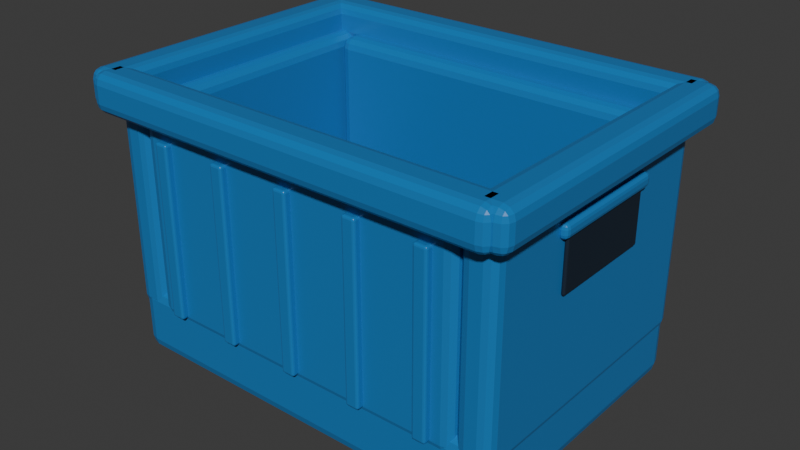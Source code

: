 # Source: reusable_plastic_tote.blend  (saved by Blender 5.2.45; exported with 4.5.12 LTS)
import bpy
from mathutils import Matrix  # noqa: F401  (used for matrix-valued properties, if any)

bpy.ops.wm.read_factory_settings(use_empty=True)
scene = bpy.context.scene
scene.name = 'Scene'

# ---- collections
col_collection = bpy.data.collections.new('Collection'); scene.collection.children.link(col_collection)

# ---- materials (node trees are filled in below, after node groups)
mat_reusable_tote_hdpe = bpy.data.materials.new('Reusable tote HDPE')
mat_reusable_tote_hdpe.diffuse_color = (0.018, 0.2, 0.52, 1.0)
mat_tote_recessed_shadow = bpy.data.materials.new('Tote recessed shadow')
mat_tote_recessed_shadow.diffuse_color = (0.008, 0.018, 0.035, 1.0)

# ---- material node trees
mat_reusable_tote_hdpe.use_nodes = True; mat_reusable_tote_hdpe.node_tree.nodes.clear()
_N = mat_reusable_tote_hdpe.node_tree.nodes; _L = mat_reusable_tote_hdpe.node_tree.links
n0 = _N.new('ShaderNodeBsdfPrincipled'); n0.name = 'Principled BSDF'; n0.location = (-200, 100)
n0.inputs[0].default_value = (0.018, 0.2, 0.52, 1.0)
n0.inputs[1].default_value = 0.05
n0.inputs[2].default_value = 0.36
n0.inputs[10].default_value = 0.005
n1 = _N.new('ShaderNodeOutputMaterial'); n1.name = 'Material Output'; n1.location = (200, 100)
_L.new(n0.outputs[0], n1.inputs[0])
n1.is_active_output = True
mat_tote_recessed_shadow.use_nodes = True; mat_tote_recessed_shadow.node_tree.nodes.clear()
_N = mat_tote_recessed_shadow.node_tree.nodes; _L = mat_tote_recessed_shadow.node_tree.links
n0 = _N.new('ShaderNodeBsdfPrincipled'); n0.name = 'Principled BSDF'; n0.location = (-200, 100)
n0.inputs[0].default_value = (0.008, 0.018, 0.035, 1.0)
n0.inputs[2].default_value = 0.55
n0.inputs[10].default_value = 0.005
n1 = _N.new('ShaderNodeOutputMaterial'); n1.name = 'Material Output'; n1.location = (200, 100)
_L.new(n0.outputs[0], n1.inputs[0])
n1.is_active_output = True

# ---- world
world_world = bpy.data.worlds.new('World'); scene.world = world_world
world_world.use_nodes = True; world_world.node_tree.nodes.clear()
_N = world_world.node_tree.nodes; _L = world_world.node_tree.links
n0 = _N.new('ShaderNodeOutputWorld'); n0.name = 'World Output'; n0.location = (200, 100)
n1 = _N.new('ShaderNodeBackground'); n1.name = 'Background'; n1.location = (-200, 100)
n1.inputs[0].default_value = (0.05088, 0.05088, 0.05088, 1.0)
_L.new(n1.outputs[0], n0.inputs[0])
n0.is_active_output = True
world_world.color = (0.05088, 0.05088, 0.05088)
world_world.sun_shadow_jitter_overblur = 0.0

# ---- meshes
me_cube = bpy.data.meshes.new('Cube')
me_cube.from_pydata([(-0.5, -0.35, -0.09), (-0.5, -0.35, 0.09), (-0.5, 0.35, -0.09), (-0.5, 0.35, 0.09), (0.5, -0.35, -0.09), (0.5, -0.35, 0.09), (0.5, 0.35, -0.09), (0.5, 0.35, 0.09)], [], [(0, 1, 3, 2), (2, 3, 7, 6), (6, 7, 5, 4), (4, 5, 1, 0), (2, 6, 4, 0), (7, 3, 1, 5)])
_uv = me_cube.uv_layers.new(name='UVMap')
_uv.uv.foreach_set('vector', [0.375, 0.0, 0.625, 0.0, 0.625, 0.25, 0.375, 0.25, 0.375, 0.25, 0.625, 0.25, 0.625, 0.5, 0.375, 0.5, 0.375, 0.5, 0.625, 0.5, 0.625, 0.75, 0.375, 0.75, 0.375, 0.75, 0.625, 0.75, 0.625, 1.0, 0.375, 1.0, 0.125, 0.5, 0.375, 0.5, 0.375, 0.75, 0.125, 0.75, 0.625, 0.5, 0.875, 0.5, 0.875, 0.75, 0.625, 0.75])
me_cube.materials.append(mat_reusable_tote_hdpe)
me_cube.update()
me_cube_001 = bpy.data.meshes.new('Cube.001')
me_cube_001.from_pydata([(-0.0425, -0.35, -0.26), (-0.0425, -0.35, 0.26), (-0.0425, 0.35, -0.26), (-0.0425, 0.35, 0.26), (0.0425, -0.35, -0.26), (0.0425, -0.35, 0.26), (0.0425, 0.35, -0.26), (0.0425, 0.35, 0.26)], [], [(0, 1, 3, 2), (2, 3, 7, 6), (6, 7, 5, 4), (4, 5, 1, 0), (2, 6, 4, 0), (7, 3, 1, 5)])
_uv = me_cube_001.uv_layers.new(name='UVMap')
_uv.uv.foreach_set('vector', [0.375, 0.0, 0.625, 0.0, 0.625, 0.25, 0.375, 0.25, 0.375, 0.25, 0.625, 0.25, 0.625, 0.5, 0.375, 0.5, 0.375, 0.5, 0.625, 0.5, 0.625, 0.75, 0.375, 0.75, 0.375, 0.75, 0.625, 0.75, 0.625, 1.0, 0.375, 1.0, 0.125, 0.5, 0.375, 0.5, 0.375, 0.75, 0.125, 0.75, 0.625, 0.5, 0.875, 0.5, 0.875, 0.75, 0.625, 0.75])
me_cube_001.materials.append(mat_reusable_tote_hdpe)
me_cube_001.update()
me_cube_002 = bpy.data.meshes.new('Cube.002')
me_cube_002.from_pydata([(-0.0425, -0.35, -0.26), (-0.0425, -0.35, 0.26), (-0.0425, 0.35, -0.26), (-0.0425, 0.35, 0.26), (0.0425, -0.35, -0.26), (0.0425, -0.35, 0.26), (0.0425, 0.35, -0.26), (0.0425, 0.35, 0.26)], [], [(0, 1, 3, 2), (2, 3, 7, 6), (6, 7, 5, 4), (4, 5, 1, 0), (2, 6, 4, 0), (7, 3, 1, 5)])
_uv = me_cube_002.uv_layers.new(name='UVMap')
_uv.uv.foreach_set('vector', [0.375, 0.0, 0.625, 0.0, 0.625, 0.25, 0.375, 0.25, 0.375, 0.25, 0.625, 0.25, 0.625, 0.5, 0.375, 0.5, 0.375, 0.5, 0.625, 0.5, 0.625, 0.75, 0.375, 0.75, 0.375, 0.75, 0.625, 0.75, 0.625, 1.0, 0.375, 1.0, 0.125, 0.5, 0.375, 0.5, 0.375, 0.75, 0.125, 0.75, 0.625, 0.5, 0.875, 0.5, 0.875, 0.75, 0.625, 0.75])
me_cube_002.materials.append(mat_reusable_tote_hdpe)
me_cube_002.update()
me_cube_003 = bpy.data.meshes.new('Cube.003')
me_cube_003.from_pydata([(-0.42, -0.0425, -0.26), (-0.42, -0.0425, 0.26), (-0.42, 0.0425, -0.26), (-0.42, 0.0425, 0.26), (0.42, -0.0425, -0.26), (0.42, -0.0425, 0.26), (0.42, 0.0425, -0.26), (0.42, 0.0425, 0.26)], [], [(0, 1, 3, 2), (2, 3, 7, 6), (6, 7, 5, 4), (4, 5, 1, 0), (2, 6, 4, 0), (7, 3, 1, 5)])
_uv = me_cube_003.uv_layers.new(name='UVMap')
_uv.uv.foreach_set('vector', [0.375, 0.0, 0.625, 0.0, 0.625, 0.25, 0.375, 0.25, 0.375, 0.25, 0.625, 0.25, 0.625, 0.5, 0.375, 0.5, 0.375, 0.5, 0.625, 0.5, 0.625, 0.75, 0.375, 0.75, 0.375, 0.75, 0.625, 0.75, 0.625, 1.0, 0.375, 1.0, 0.125, 0.5, 0.375, 0.5, 0.375, 0.75, 0.125, 0.75, 0.625, 0.5, 0.875, 0.5, 0.875, 0.75, 0.625, 0.75])
me_cube_003.materials.append(mat_reusable_tote_hdpe)
me_cube_003.update()
me_cube_004 = bpy.data.meshes.new('Cube.004')
me_cube_004.from_pydata([(-0.42, -0.0425, -0.26), (-0.42, -0.0425, 0.26), (-0.42, 0.0425, -0.26), (-0.42, 0.0425, 0.26), (0.42, -0.0425, -0.26), (0.42, -0.0425, 0.26), (0.42, 0.0425, -0.26), (0.42, 0.0425, 0.26)], [], [(0, 1, 3, 2), (2, 3, 7, 6), (6, 7, 5, 4), (4, 5, 1, 0), (2, 6, 4, 0), (7, 3, 1, 5)])
_uv = me_cube_004.uv_layers.new(name='UVMap')
_uv.uv.foreach_set('vector', [0.375, 0.0, 0.625, 0.0, 0.625, 0.25, 0.375, 0.25, 0.375, 0.25, 0.625, 0.25, 0.625, 0.5, 0.375, 0.5, 0.375, 0.5, 0.625, 0.5, 0.625, 0.75, 0.375, 0.75, 0.375, 0.75, 0.625, 0.75, 0.625, 1.0, 0.375, 1.0, 0.125, 0.5, 0.375, 0.5, 0.375, 0.75, 0.125, 0.75, 0.625, 0.5, 0.875, 0.5, 0.875, 0.75, 0.625, 0.75])
me_cube_004.materials.append(mat_reusable_tote_hdpe)
me_cube_004.update()
me_cube_005 = bpy.data.meshes.new('Cube.005')
me_cube_005.from_pydata([(-0.045, -0.39, -0.0475), (-0.045, -0.39, 0.0475), (-0.045, 0.39, -0.0475), (-0.045, 0.39, 0.0475), (0.045, -0.39, -0.0475), (0.045, -0.39, 0.0475), (0.045, 0.39, -0.0475), (0.045, 0.39, 0.0475)], [], [(0, 1, 3, 2), (2, 3, 7, 6), (6, 7, 5, 4), (4, 5, 1, 0), (2, 6, 4, 0), (7, 3, 1, 5)])
_uv = me_cube_005.uv_layers.new(name='UVMap')
_uv.uv.foreach_set('vector', [0.375, 0.0, 0.625, 0.0, 0.625, 0.25, 0.375, 0.25, 0.375, 0.25, 0.625, 0.25, 0.625, 0.5, 0.375, 0.5, 0.375, 0.5, 0.625, 0.5, 0.625, 0.75, 0.375, 0.75, 0.375, 0.75, 0.625, 0.75, 0.625, 1.0, 0.375, 1.0, 0.125, 0.5, 0.375, 0.5, 0.375, 0.75, 0.125, 0.75, 0.625, 0.5, 0.875, 0.5, 0.875, 0.75, 0.625, 0.75])
me_cube_005.materials.append(mat_reusable_tote_hdpe)
me_cube_005.update()
me_cube_006 = bpy.data.meshes.new('Cube.006')
me_cube_006.from_pydata([(-0.045, -0.39, -0.0475), (-0.045, -0.39, 0.0475), (-0.045, 0.39, -0.0475), (-0.045, 0.39, 0.0475), (0.045, -0.39, -0.0475), (0.045, -0.39, 0.0475), (0.045, 0.39, -0.0475), (0.045, 0.39, 0.0475)], [], [(0, 1, 3, 2), (2, 3, 7, 6), (6, 7, 5, 4), (4, 5, 1, 0), (2, 6, 4, 0), (7, 3, 1, 5)])
_uv = me_cube_006.uv_layers.new(name='UVMap')
_uv.uv.foreach_set('vector', [0.375, 0.0, 0.625, 0.0, 0.625, 0.25, 0.375, 0.25, 0.375, 0.25, 0.625, 0.25, 0.625, 0.5, 0.375, 0.5, 0.375, 0.5, 0.625, 0.5, 0.625, 0.75, 0.375, 0.75, 0.375, 0.75, 0.625, 0.75, 0.625, 1.0, 0.375, 1.0, 0.125, 0.5, 0.375, 0.5, 0.375, 0.75, 0.125, 0.75, 0.625, 0.5, 0.875, 0.5, 0.875, 0.75, 0.625, 0.75])
me_cube_006.materials.append(mat_reusable_tote_hdpe)
me_cube_006.update()
me_cube_007 = bpy.data.meshes.new('Cube.007')
me_cube_007.from_pydata([(-0.52, -0.045, -0.0475), (-0.52, -0.045, 0.0475), (-0.52, 0.045, -0.0475), (-0.52, 0.045, 0.0475), (0.52, -0.045, -0.0475), (0.52, -0.045, 0.0475), (0.52, 0.045, -0.0475), (0.52, 0.045, 0.0475)], [], [(0, 1, 3, 2), (2, 3, 7, 6), (6, 7, 5, 4), (4, 5, 1, 0), (2, 6, 4, 0), (7, 3, 1, 5)])
_uv = me_cube_007.uv_layers.new(name='UVMap')
_uv.uv.foreach_set('vector', [0.375, 0.0, 0.625, 0.0, 0.625, 0.25, 0.375, 0.25, 0.375, 0.25, 0.625, 0.25, 0.625, 0.5, 0.375, 0.5, 0.375, 0.5, 0.625, 0.5, 0.625, 0.75, 0.375, 0.75, 0.375, 0.75, 0.625, 0.75, 0.625, 1.0, 0.375, 1.0, 0.125, 0.5, 0.375, 0.5, 0.375, 0.75, 0.125, 0.75, 0.625, 0.5, 0.875, 0.5, 0.875, 0.75, 0.625, 0.75])
me_cube_007.materials.append(mat_reusable_tote_hdpe)
me_cube_007.update()
me_cube_008 = bpy.data.meshes.new('Cube.008')
me_cube_008.from_pydata([(-0.52, -0.045, -0.0475), (-0.52, -0.045, 0.0475), (-0.52, 0.045, -0.0475), (-0.52, 0.045, 0.0475), (0.52, -0.045, -0.0475), (0.52, -0.045, 0.0475), (0.52, 0.045, -0.0475), (0.52, 0.045, 0.0475)], [], [(0, 1, 3, 2), (2, 3, 7, 6), (6, 7, 5, 4), (4, 5, 1, 0), (2, 6, 4, 0), (7, 3, 1, 5)])
_uv = me_cube_008.uv_layers.new(name='UVMap')
_uv.uv.foreach_set('vector', [0.375, 0.0, 0.625, 0.0, 0.625, 0.25, 0.375, 0.25, 0.375, 0.25, 0.625, 0.25, 0.625, 0.5, 0.375, 0.5, 0.375, 0.5, 0.625, 0.5, 0.625, 0.75, 0.375, 0.75, 0.375, 0.75, 0.625, 0.75, 0.625, 1.0, 0.375, 1.0, 0.125, 0.5, 0.375, 0.5, 0.375, 0.75, 0.125, 0.75, 0.625, 0.5, 0.875, 0.5, 0.875, 0.75, 0.625, 0.75])
me_cube_008.materials.append(mat_reusable_tote_hdpe)
me_cube_008.update()
me_cube_009 = bpy.data.meshes.new('Cube.009')
me_cube_009.from_pydata([(-0.005, -0.135, -0.0675), (-0.005, -0.135, 0.0675), (-0.005, 0.135, -0.0675), (-0.005, 0.135, 0.0675), (0.005, -0.135, -0.0675), (0.005, -0.135, 0.0675), (0.005, 0.135, -0.0675), (0.005, 0.135, 0.0675)], [], [(0, 1, 3, 2), (2, 3, 7, 6), (6, 7, 5, 4), (4, 5, 1, 0), (2, 6, 4, 0), (7, 3, 1, 5)])
_uv = me_cube_009.uv_layers.new(name='UVMap')
_uv.uv.foreach_set('vector', [0.375, 0.0, 0.625, 0.0, 0.625, 0.25, 0.375, 0.25, 0.375, 0.25, 0.625, 0.25, 0.625, 0.5, 0.375, 0.5, 0.375, 0.5, 0.625, 0.5, 0.625, 0.75, 0.375, 0.75, 0.375, 0.75, 0.625, 0.75, 0.625, 1.0, 0.375, 1.0, 0.125, 0.5, 0.375, 0.5, 0.375, 0.75, 0.125, 0.75, 0.625, 0.5, 0.875, 0.5, 0.875, 0.75, 0.625, 0.75])
me_cube_009.materials.append(mat_tote_recessed_shadow)
me_cube_009.update()
me_cube_010 = bpy.data.meshes.new('Cube.010')
me_cube_010.from_pydata([(-0.0125, -0.155, -0.0175), (-0.0125, -0.155, 0.0175), (-0.0125, 0.155, -0.0175), (-0.0125, 0.155, 0.0175), (0.0125, -0.155, -0.0175), (0.0125, -0.155, 0.0175), (0.0125, 0.155, -0.0175), (0.0125, 0.155, 0.0175)], [], [(0, 1, 3, 2), (2, 3, 7, 6), (6, 7, 5, 4), (4, 5, 1, 0), (2, 6, 4, 0), (7, 3, 1, 5)])
_uv = me_cube_010.uv_layers.new(name='UVMap')
_uv.uv.foreach_set('vector', [0.375, 0.0, 0.625, 0.0, 0.625, 0.25, 0.375, 0.25, 0.375, 0.25, 0.625, 0.25, 0.625, 0.5, 0.375, 0.5, 0.375, 0.5, 0.625, 0.5, 0.625, 0.75, 0.375, 0.75, 0.375, 0.75, 0.625, 0.75, 0.625, 1.0, 0.375, 1.0, 0.125, 0.5, 0.375, 0.5, 0.375, 0.75, 0.125, 0.75, 0.625, 0.5, 0.875, 0.5, 0.875, 0.75, 0.625, 0.75])
me_cube_010.materials.append(mat_reusable_tote_hdpe)
me_cube_010.update()
me_cube_011 = bpy.data.meshes.new('Cube.011')
me_cube_011.from_pydata([(-0.005, -0.135, -0.0675), (-0.005, -0.135, 0.0675), (-0.005, 0.135, -0.0675), (-0.005, 0.135, 0.0675), (0.005, -0.135, -0.0675), (0.005, -0.135, 0.0675), (0.005, 0.135, -0.0675), (0.005, 0.135, 0.0675)], [], [(0, 1, 3, 2), (2, 3, 7, 6), (6, 7, 5, 4), (4, 5, 1, 0), (2, 6, 4, 0), (7, 3, 1, 5)])
_uv = me_cube_011.uv_layers.new(name='UVMap')
_uv.uv.foreach_set('vector', [0.375, 0.0, 0.625, 0.0, 0.625, 0.25, 0.375, 0.25, 0.375, 0.25, 0.625, 0.25, 0.625, 0.5, 0.375, 0.5, 0.375, 0.5, 0.625, 0.5, 0.625, 0.75, 0.375, 0.75, 0.375, 0.75, 0.625, 0.75, 0.625, 1.0, 0.375, 1.0, 0.125, 0.5, 0.375, 0.5, 0.375, 0.75, 0.125, 0.75, 0.625, 0.5, 0.875, 0.5, 0.875, 0.75, 0.625, 0.75])
me_cube_011.materials.append(mat_tote_recessed_shadow)
me_cube_011.update()
me_cube_012 = bpy.data.meshes.new('Cube.012')
me_cube_012.from_pydata([(-0.0125, -0.155, -0.0175), (-0.0125, -0.155, 0.0175), (-0.0125, 0.155, -0.0175), (-0.0125, 0.155, 0.0175), (0.0125, -0.155, -0.0175), (0.0125, -0.155, 0.0175), (0.0125, 0.155, -0.0175), (0.0125, 0.155, 0.0175)], [], [(0, 1, 3, 2), (2, 3, 7, 6), (6, 7, 5, 4), (4, 5, 1, 0), (2, 6, 4, 0), (7, 3, 1, 5)])
_uv = me_cube_012.uv_layers.new(name='UVMap')
_uv.uv.foreach_set('vector', [0.375, 0.0, 0.625, 0.0, 0.625, 0.25, 0.375, 0.25, 0.375, 0.25, 0.625, 0.25, 0.625, 0.5, 0.375, 0.5, 0.375, 0.5, 0.625, 0.5, 0.625, 0.75, 0.375, 0.75, 0.375, 0.75, 0.625, 0.75, 0.625, 1.0, 0.375, 1.0, 0.125, 0.5, 0.375, 0.5, 0.375, 0.75, 0.125, 0.75, 0.625, 0.5, 0.875, 0.5, 0.875, 0.75, 0.625, 0.75])
me_cube_012.materials.append(mat_reusable_tote_hdpe)
me_cube_012.update()
me_cube_013 = bpy.data.meshes.new('Cube.013')
me_cube_013.from_pydata([(-0.017, -0.0125, -0.215), (-0.017, -0.0125, 0.215), (-0.017, 0.0125, -0.215), (-0.017, 0.0125, 0.215), (0.017, -0.0125, -0.215), (0.017, -0.0125, 0.215), (0.017, 0.0125, -0.215), (0.017, 0.0125, 0.215)], [], [(0, 1, 3, 2), (2, 3, 7, 6), (6, 7, 5, 4), (4, 5, 1, 0), (2, 6, 4, 0), (7, 3, 1, 5)])
_uv = me_cube_013.uv_layers.new(name='UVMap')
_uv.uv.foreach_set('vector', [0.375, 0.0, 0.625, 0.0, 0.625, 0.25, 0.375, 0.25, 0.375, 0.25, 0.625, 0.25, 0.625, 0.5, 0.375, 0.5, 0.375, 0.5, 0.625, 0.5, 0.625, 0.75, 0.375, 0.75, 0.375, 0.75, 0.625, 0.75, 0.625, 1.0, 0.375, 1.0, 0.125, 0.5, 0.375, 0.5, 0.375, 0.75, 0.125, 0.75, 0.625, 0.5, 0.875, 0.5, 0.875, 0.75, 0.625, 0.75])
me_cube_013.materials.append(mat_reusable_tote_hdpe)
me_cube_013.update()
me_cube_014 = bpy.data.meshes.new('Cube.014')
me_cube_014.from_pydata([(-0.017, -0.0125, -0.215), (-0.017, -0.0125, 0.215), (-0.017, 0.0125, -0.215), (-0.017, 0.0125, 0.215), (0.017, -0.0125, -0.215), (0.017, -0.0125, 0.215), (0.017, 0.0125, -0.215), (0.017, 0.0125, 0.215)], [], [(0, 1, 3, 2), (2, 3, 7, 6), (6, 7, 5, 4), (4, 5, 1, 0), (2, 6, 4, 0), (7, 3, 1, 5)])
_uv = me_cube_014.uv_layers.new(name='UVMap')
_uv.uv.foreach_set('vector', [0.375, 0.0, 0.625, 0.0, 0.625, 0.25, 0.375, 0.25, 0.375, 0.25, 0.625, 0.25, 0.625, 0.5, 0.375, 0.5, 0.375, 0.5, 0.625, 0.5, 0.625, 0.75, 0.375, 0.75, 0.375, 0.75, 0.625, 0.75, 0.625, 1.0, 0.375, 1.0, 0.125, 0.5, 0.375, 0.5, 0.375, 0.75, 0.125, 0.75, 0.625, 0.5, 0.875, 0.5, 0.875, 0.75, 0.625, 0.75])
me_cube_014.materials.append(mat_reusable_tote_hdpe)
me_cube_014.update()
me_cube_015 = bpy.data.meshes.new('Cube.015')
me_cube_015.from_pydata([(-0.017, -0.0125, -0.215), (-0.017, -0.0125, 0.215), (-0.017, 0.0125, -0.215), (-0.017, 0.0125, 0.215), (0.017, -0.0125, -0.215), (0.017, -0.0125, 0.215), (0.017, 0.0125, -0.215), (0.017, 0.0125, 0.215)], [], [(0, 1, 3, 2), (2, 3, 7, 6), (6, 7, 5, 4), (4, 5, 1, 0), (2, 6, 4, 0), (7, 3, 1, 5)])
_uv = me_cube_015.uv_layers.new(name='UVMap')
_uv.uv.foreach_set('vector', [0.375, 0.0, 0.625, 0.0, 0.625, 0.25, 0.375, 0.25, 0.375, 0.25, 0.625, 0.25, 0.625, 0.5, 0.375, 0.5, 0.375, 0.5, 0.625, 0.5, 0.625, 0.75, 0.375, 0.75, 0.375, 0.75, 0.625, 0.75, 0.625, 1.0, 0.375, 1.0, 0.125, 0.5, 0.375, 0.5, 0.375, 0.75, 0.125, 0.75, 0.625, 0.5, 0.875, 0.5, 0.875, 0.75, 0.625, 0.75])
me_cube_015.materials.append(mat_reusable_tote_hdpe)
me_cube_015.update()
me_cube_016 = bpy.data.meshes.new('Cube.016')
me_cube_016.from_pydata([(-0.017, -0.0125, -0.215), (-0.017, -0.0125, 0.215), (-0.017, 0.0125, -0.215), (-0.017, 0.0125, 0.215), (0.017, -0.0125, -0.215), (0.017, -0.0125, 0.215), (0.017, 0.0125, -0.215), (0.017, 0.0125, 0.215)], [], [(0, 1, 3, 2), (2, 3, 7, 6), (6, 7, 5, 4), (4, 5, 1, 0), (2, 6, 4, 0), (7, 3, 1, 5)])
_uv = me_cube_016.uv_layers.new(name='UVMap')
_uv.uv.foreach_set('vector', [0.375, 0.0, 0.625, 0.0, 0.625, 0.25, 0.375, 0.25, 0.375, 0.25, 0.625, 0.25, 0.625, 0.5, 0.375, 0.5, 0.375, 0.5, 0.625, 0.5, 0.625, 0.75, 0.375, 0.75, 0.375, 0.75, 0.625, 0.75, 0.625, 1.0, 0.375, 1.0, 0.125, 0.5, 0.375, 0.5, 0.375, 0.75, 0.125, 0.75, 0.625, 0.5, 0.875, 0.5, 0.875, 0.75, 0.625, 0.75])
me_cube_016.materials.append(mat_reusable_tote_hdpe)
me_cube_016.update()
me_cube_017 = bpy.data.meshes.new('Cube.017')
me_cube_017.from_pydata([(-0.017, -0.0125, -0.215), (-0.017, -0.0125, 0.215), (-0.017, 0.0125, -0.215), (-0.017, 0.0125, 0.215), (0.017, -0.0125, -0.215), (0.017, -0.0125, 0.215), (0.017, 0.0125, -0.215), (0.017, 0.0125, 0.215)], [], [(0, 1, 3, 2), (2, 3, 7, 6), (6, 7, 5, 4), (4, 5, 1, 0), (2, 6, 4, 0), (7, 3, 1, 5)])
_uv = me_cube_017.uv_layers.new(name='UVMap')
_uv.uv.foreach_set('vector', [0.375, 0.0, 0.625, 0.0, 0.625, 0.25, 0.375, 0.25, 0.375, 0.25, 0.625, 0.25, 0.625, 0.5, 0.375, 0.5, 0.375, 0.5, 0.625, 0.5, 0.625, 0.75, 0.375, 0.75, 0.375, 0.75, 0.625, 0.75, 0.625, 1.0, 0.375, 1.0, 0.125, 0.5, 0.375, 0.5, 0.375, 0.75, 0.125, 0.75, 0.625, 0.5, 0.875, 0.5, 0.875, 0.75, 0.625, 0.75])
me_cube_017.materials.append(mat_reusable_tote_hdpe)
me_cube_017.update()
me_cube_018 = bpy.data.meshes.new('Cube.018')
me_cube_018.from_pydata([(-0.017, -0.0125, -0.215), (-0.017, -0.0125, 0.215), (-0.017, 0.0125, -0.215), (-0.017, 0.0125, 0.215), (0.017, -0.0125, -0.215), (0.017, -0.0125, 0.215), (0.017, 0.0125, -0.215), (0.017, 0.0125, 0.215)], [], [(0, 1, 3, 2), (2, 3, 7, 6), (6, 7, 5, 4), (4, 5, 1, 0), (2, 6, 4, 0), (7, 3, 1, 5)])
_uv = me_cube_018.uv_layers.new(name='UVMap')
_uv.uv.foreach_set('vector', [0.375, 0.0, 0.625, 0.0, 0.625, 0.25, 0.375, 0.25, 0.375, 0.25, 0.625, 0.25, 0.625, 0.5, 0.375, 0.5, 0.375, 0.5, 0.625, 0.5, 0.625, 0.75, 0.375, 0.75, 0.375, 0.75, 0.625, 0.75, 0.625, 1.0, 0.375, 1.0, 0.125, 0.5, 0.375, 0.5, 0.375, 0.75, 0.125, 0.75, 0.625, 0.5, 0.875, 0.5, 0.875, 0.75, 0.625, 0.75])
me_cube_018.materials.append(mat_reusable_tote_hdpe)
me_cube_018.update()
me_cube_019 = bpy.data.meshes.new('Cube.019')
me_cube_019.from_pydata([(-0.017, -0.0125, -0.215), (-0.017, -0.0125, 0.215), (-0.017, 0.0125, -0.215), (-0.017, 0.0125, 0.215), (0.017, -0.0125, -0.215), (0.017, -0.0125, 0.215), (0.017, 0.0125, -0.215), (0.017, 0.0125, 0.215)], [], [(0, 1, 3, 2), (2, 3, 7, 6), (6, 7, 5, 4), (4, 5, 1, 0), (2, 6, 4, 0), (7, 3, 1, 5)])
_uv = me_cube_019.uv_layers.new(name='UVMap')
_uv.uv.foreach_set('vector', [0.375, 0.0, 0.625, 0.0, 0.625, 0.25, 0.375, 0.25, 0.375, 0.25, 0.625, 0.25, 0.625, 0.5, 0.375, 0.5, 0.375, 0.5, 0.625, 0.5, 0.625, 0.75, 0.375, 0.75, 0.375, 0.75, 0.625, 0.75, 0.625, 1.0, 0.375, 1.0, 0.125, 0.5, 0.375, 0.5, 0.375, 0.75, 0.125, 0.75, 0.625, 0.5, 0.875, 0.5, 0.875, 0.75, 0.625, 0.75])
me_cube_019.materials.append(mat_reusable_tote_hdpe)
me_cube_019.update()
me_cube_020 = bpy.data.meshes.new('Cube.020')
me_cube_020.from_pydata([(-0.017, -0.0125, -0.215), (-0.017, -0.0125, 0.215), (-0.017, 0.0125, -0.215), (-0.017, 0.0125, 0.215), (0.017, -0.0125, -0.215), (0.017, -0.0125, 0.215), (0.017, 0.0125, -0.215), (0.017, 0.0125, 0.215)], [], [(0, 1, 3, 2), (2, 3, 7, 6), (6, 7, 5, 4), (4, 5, 1, 0), (2, 6, 4, 0), (7, 3, 1, 5)])
_uv = me_cube_020.uv_layers.new(name='UVMap')
_uv.uv.foreach_set('vector', [0.375, 0.0, 0.625, 0.0, 0.625, 0.25, 0.375, 0.25, 0.375, 0.25, 0.625, 0.25, 0.625, 0.5, 0.375, 0.5, 0.375, 0.5, 0.625, 0.5, 0.625, 0.75, 0.375, 0.75, 0.375, 0.75, 0.625, 0.75, 0.625, 1.0, 0.375, 1.0, 0.125, 0.5, 0.375, 0.5, 0.375, 0.75, 0.125, 0.75, 0.625, 0.5, 0.875, 0.5, 0.875, 0.75, 0.625, 0.75])
me_cube_020.materials.append(mat_reusable_tote_hdpe)
me_cube_020.update()
me_cube_021 = bpy.data.meshes.new('Cube.021')
me_cube_021.from_pydata([(-0.017, -0.0125, -0.215), (-0.017, -0.0125, 0.215), (-0.017, 0.0125, -0.215), (-0.017, 0.0125, 0.215), (0.017, -0.0125, -0.215), (0.017, -0.0125, 0.215), (0.017, 0.0125, -0.215), (0.017, 0.0125, 0.215)], [], [(0, 1, 3, 2), (2, 3, 7, 6), (6, 7, 5, 4), (4, 5, 1, 0), (2, 6, 4, 0), (7, 3, 1, 5)])
_uv = me_cube_021.uv_layers.new(name='UVMap')
_uv.uv.foreach_set('vector', [0.375, 0.0, 0.625, 0.0, 0.625, 0.25, 0.375, 0.25, 0.375, 0.25, 0.625, 0.25, 0.625, 0.5, 0.375, 0.5, 0.375, 0.5, 0.625, 0.5, 0.625, 0.75, 0.375, 0.75, 0.375, 0.75, 0.625, 0.75, 0.625, 1.0, 0.375, 1.0, 0.125, 0.5, 0.375, 0.5, 0.375, 0.75, 0.125, 0.75, 0.625, 0.5, 0.875, 0.5, 0.875, 0.75, 0.625, 0.75])
me_cube_021.materials.append(mat_reusable_tote_hdpe)
me_cube_021.update()
me_cube_022 = bpy.data.meshes.new('Cube.022')
me_cube_022.from_pydata([(-0.017, -0.0125, -0.215), (-0.017, -0.0125, 0.215), (-0.017, 0.0125, -0.215), (-0.017, 0.0125, 0.215), (0.017, -0.0125, -0.215), (0.017, -0.0125, 0.215), (0.017, 0.0125, -0.215), (0.017, 0.0125, 0.215)], [], [(0, 1, 3, 2), (2, 3, 7, 6), (6, 7, 5, 4), (4, 5, 1, 0), (2, 6, 4, 0), (7, 3, 1, 5)])
_uv = me_cube_022.uv_layers.new(name='UVMap')
_uv.uv.foreach_set('vector', [0.375, 0.0, 0.625, 0.0, 0.625, 0.25, 0.375, 0.25, 0.375, 0.25, 0.625, 0.25, 0.625, 0.5, 0.375, 0.5, 0.375, 0.5, 0.625, 0.5, 0.625, 0.75, 0.375, 0.75, 0.375, 0.75, 0.625, 0.75, 0.625, 1.0, 0.375, 1.0, 0.125, 0.5, 0.375, 0.5, 0.375, 0.75, 0.125, 0.75, 0.625, 0.5, 0.875, 0.5, 0.875, 0.75, 0.625, 0.75])
me_cube_022.materials.append(mat_reusable_tote_hdpe)
me_cube_022.update()

# ---- objects
ob_tote_bottom = bpy.data.objects.new('TOTE_bottom', me_cube)
ob_tote_side__0_46 = bpy.data.objects.new('TOTE_side_-0.46', me_cube_001)
ob_tote_side_0_46 = bpy.data.objects.new('TOTE_side_0.46', me_cube_002)
ob_tote_end__0_31 = bpy.data.objects.new('TOTE_end_-0.31', me_cube_003)
ob_tote_end_0_31 = bpy.data.objects.new('TOTE_end_0.31', me_cube_004)
ob_tote_rim_x__0_5 = bpy.data.objects.new('TOTE_rim_x_-0.5', me_cube_005)
ob_tote_rim_x_0_5 = bpy.data.objects.new('TOTE_rim_x_0.5', me_cube_006)
ob_tote_rim_y__0_36 = bpy.data.objects.new('TOTE_rim_y_-0.36', me_cube_007)
ob_tote_rim_y_0_36 = bpy.data.objects.new('TOTE_rim_y_0.36', me_cube_008)
ob_tote_handle_recess__0_506 = bpy.data.objects.new('TOTE_handle_recess_-0.506', me_cube_009)
ob_tote_handle_top__0_506 = bpy.data.objects.new('TOTE_handle_top_-0.506', me_cube_010)
ob_tote_handle_recess_0_506 = bpy.data.objects.new('TOTE_handle_recess_0.506', me_cube_011)
ob_tote_handle_top_0_506 = bpy.data.objects.new('TOTE_handle_top_0.506', me_cube_012)
ob_tote_front_rib__0_35 = bpy.data.objects.new('TOTE_front_rib_-0.35', me_cube_013)
ob_tote_back_rib__0_35 = bpy.data.objects.new('TOTE_back_rib_-0.35', me_cube_014)
ob_tote_front_rib__0_18 = bpy.data.objects.new('TOTE_front_rib_-0.18', me_cube_015)
ob_tote_back_rib__0_18 = bpy.data.objects.new('TOTE_back_rib_-0.18', me_cube_016)
ob_tote_front_rib_0 = bpy.data.objects.new('TOTE_front_rib_0', me_cube_017)
ob_tote_back_rib_0 = bpy.data.objects.new('TOTE_back_rib_0', me_cube_018)
ob_tote_front_rib_0_18 = bpy.data.objects.new('TOTE_front_rib_0.18', me_cube_019)
ob_tote_back_rib_0_18 = bpy.data.objects.new('TOTE_back_rib_0.18', me_cube_020)
ob_tote_front_rib_0_35 = bpy.data.objects.new('TOTE_front_rib_0.35', me_cube_021)
ob_tote_back_rib_0_35 = bpy.data.objects.new('TOTE_back_rib_0.35', me_cube_022)

# ---- transforms, parenting, visibility, modifiers, constraints
ob_tote_bottom.location = (0.0, 0.0, 0.1)
_m = ob_tote_bottom.modifiers.new('Manufactured edge radius', 'BEVEL')
_m.width = 0.035
_m.width_pct = 0.035
_m.segments = 3
ob_tote_side__0_46.location = (-0.46, 0.0, 0.39)
_m = ob_tote_side__0_46.modifiers.new('Manufactured edge radius', 'BEVEL')
_m.width = 0.028
_m.width_pct = 0.028
_m.segments = 3
ob_tote_side_0_46.location = (0.46, 0.0, 0.39)
_m = ob_tote_side_0_46.modifiers.new('Manufactured edge radius', 'BEVEL')
_m.width = 0.028
_m.width_pct = 0.028
_m.segments = 3
ob_tote_end__0_31.location = (0.0, -0.31, 0.39)
_m = ob_tote_end__0_31.modifiers.new('Manufactured edge radius', 'BEVEL')
_m.width = 0.028
_m.width_pct = 0.028
_m.segments = 3
ob_tote_end_0_31.location = (0.0, 0.31, 0.39)
_m = ob_tote_end_0_31.modifiers.new('Manufactured edge radius', 'BEVEL')
_m.width = 0.028
_m.width_pct = 0.028
_m.segments = 3
ob_tote_rim_x__0_5.location = (-0.5, 0.0, 0.67)
_m = ob_tote_rim_x__0_5.modifiers.new('Manufactured edge radius', 'BEVEL')
_m.width = 0.026
_m.width_pct = 0.026
_m.segments = 3
ob_tote_rim_x_0_5.location = (0.5, 0.0, 0.67)
_m = ob_tote_rim_x_0_5.modifiers.new('Manufactured edge radius', 'BEVEL')
_m.width = 0.026
_m.width_pct = 0.026
_m.segments = 3
ob_tote_rim_y__0_36.location = (0.0, -0.36, 0.67)
_m = ob_tote_rim_y__0_36.modifiers.new('Manufactured edge radius', 'BEVEL')
_m.width = 0.026
_m.width_pct = 0.026
_m.segments = 3
ob_tote_rim_y_0_36.location = (0.0, 0.36, 0.67)
_m = ob_tote_rim_y_0_36.modifiers.new('Manufactured edge radius', 'BEVEL')
_m.width = 0.026
_m.width_pct = 0.026
_m.segments = 3
ob_tote_handle_recess__0_506.location = (-0.506, 0.0, 0.5)
_m = ob_tote_handle_recess__0_506.modifiers.new('Manufactured edge radius', 'BEVEL')
_m.width = 0.022
_m.width_pct = 0.022
_m.segments = 3
ob_tote_handle_top__0_506.location = (-0.506, 0.0, 0.575)
_m = ob_tote_handle_top__0_506.modifiers.new('Manufactured edge radius', 'BEVEL')
_m.width = 0.012
_m.width_pct = 0.012
_m.segments = 3
ob_tote_handle_recess_0_506.location = (0.506, 0.0, 0.5)
_m = ob_tote_handle_recess_0_506.modifiers.new('Manufactured edge radius', 'BEVEL')
_m.width = 0.022
_m.width_pct = 0.022
_m.segments = 3
ob_tote_handle_top_0_506.location = (0.506, 0.0, 0.575)
_m = ob_tote_handle_top_0_506.modifiers.new('Manufactured edge radius', 'BEVEL')
_m.width = 0.012
_m.width_pct = 0.012
_m.segments = 3
ob_tote_front_rib__0_35.location = (-0.35, -0.356, 0.37)
_m = ob_tote_front_rib__0_35.modifiers.new('Manufactured edge radius', 'BEVEL')
_m.width = 0.006
_m.width_pct = 0.006
_m.segments = 3
ob_tote_back_rib__0_35.location = (-0.35, 0.356, 0.37)
_m = ob_tote_back_rib__0_35.modifiers.new('Manufactured edge radius', 'BEVEL')
_m.width = 0.006
_m.width_pct = 0.006
_m.segments = 3
ob_tote_front_rib__0_18.location = (-0.18, -0.356, 0.37)
_m = ob_tote_front_rib__0_18.modifiers.new('Manufactured edge radius', 'BEVEL')
_m.width = 0.006
_m.width_pct = 0.006
_m.segments = 3
ob_tote_back_rib__0_18.location = (-0.18, 0.356, 0.37)
_m = ob_tote_back_rib__0_18.modifiers.new('Manufactured edge radius', 'BEVEL')
_m.width = 0.006
_m.width_pct = 0.006
_m.segments = 3
ob_tote_front_rib_0.location = (0.0, -0.356, 0.37)
_m = ob_tote_front_rib_0.modifiers.new('Manufactured edge radius', 'BEVEL')
_m.width = 0.006
_m.width_pct = 0.006
_m.segments = 3
ob_tote_back_rib_0.location = (0.0, 0.356, 0.37)
_m = ob_tote_back_rib_0.modifiers.new('Manufactured edge radius', 'BEVEL')
_m.width = 0.006
_m.width_pct = 0.006
_m.segments = 3
ob_tote_front_rib_0_18.location = (0.18, -0.356, 0.37)
_m = ob_tote_front_rib_0_18.modifiers.new('Manufactured edge radius', 'BEVEL')
_m.width = 0.006
_m.width_pct = 0.006
_m.segments = 3
ob_tote_back_rib_0_18.location = (0.18, 0.356, 0.37)
_m = ob_tote_back_rib_0_18.modifiers.new('Manufactured edge radius', 'BEVEL')
_m.width = 0.006
_m.width_pct = 0.006
_m.segments = 3
ob_tote_front_rib_0_35.location = (0.35, -0.356, 0.37)
_m = ob_tote_front_rib_0_35.modifiers.new('Manufactured edge radius', 'BEVEL')
_m.width = 0.006
_m.width_pct = 0.006
_m.segments = 3
ob_tote_back_rib_0_35.location = (0.35, 0.356, 0.37)
_m = ob_tote_back_rib_0_35.modifiers.new('Manufactured edge radius', 'BEVEL')
_m.width = 0.006
_m.width_pct = 0.006
_m.segments = 3

# ---- collection membership
col_collection.objects.link(ob_tote_bottom)
col_collection.objects.link(ob_tote_side__0_46)
col_collection.objects.link(ob_tote_side_0_46)
col_collection.objects.link(ob_tote_end__0_31)
col_collection.objects.link(ob_tote_end_0_31)
col_collection.objects.link(ob_tote_rim_x__0_5)
col_collection.objects.link(ob_tote_rim_x_0_5)
col_collection.objects.link(ob_tote_rim_y__0_36)
col_collection.objects.link(ob_tote_rim_y_0_36)
col_collection.objects.link(ob_tote_handle_recess__0_506)
col_collection.objects.link(ob_tote_handle_top__0_506)
col_collection.objects.link(ob_tote_handle_recess_0_506)
col_collection.objects.link(ob_tote_handle_top_0_506)
col_collection.objects.link(ob_tote_front_rib__0_35)
col_collection.objects.link(ob_tote_back_rib__0_35)
col_collection.objects.link(ob_tote_front_rib__0_18)
col_collection.objects.link(ob_tote_back_rib__0_18)
col_collection.objects.link(ob_tote_front_rib_0)
col_collection.objects.link(ob_tote_back_rib_0)
col_collection.objects.link(ob_tote_front_rib_0_18)
col_collection.objects.link(ob_tote_back_rib_0_18)
col_collection.objects.link(ob_tote_front_rib_0_35)
col_collection.objects.link(ob_tote_back_rib_0_35)

# ---- scene / render settings (as saved in the file)
scene.frame_start = 1; scene.frame_end = 250; scene.frame_set(1)
scene.render.engine = 'BLENDER_EEVEE_NEXT'
scene.render.bake_bias = 0.0
scene.render.bake_samples = 0
scene.render.compositor_device = 'GPU'
scene.eevee.use_volume_custom_range = False
scene.eevee.fast_gi_thickness_near = 0.1
scene.eevee.fast_gi_thickness_far = 0.0
scene.eevee.ray_tracing_options.screen_trace_thickness = 0.1
bpy.context.view_layer.update()

# ---- added for rendering (the .blend has no active camera and no usable light): camera, sun
cam_auto = bpy.data.cameras.new('AutoCamera')
cam_auto.lens = 50.0
cam_auto.sensor_width = 36.0
cam_auto.clip_end = 1000.0
ob_auto_camera = bpy.data.objects.new('AutoCamera', cam_auto)
scene.collection.objects.link(ob_auto_camera)
ob_auto_camera.location = (1.41676, -1.70011, 1.49716)
ob_auto_camera.rotation_euler = (1.09748, -7.21219e-08, 0.694738)
scene.camera = ob_auto_camera
light_auto_sun = bpy.data.lights.new('AutoSun', 'SUN')
light_auto_sun.energy = 3.0
light_auto_sun.angle = 0.0523599
ob_auto_sun = bpy.data.objects.new('AutoSun', light_auto_sun)
scene.collection.objects.link(ob_auto_sun)
ob_auto_sun.rotation_euler = (0.872665, 0.174533, 0.523599)
bpy.context.view_layer.update()
